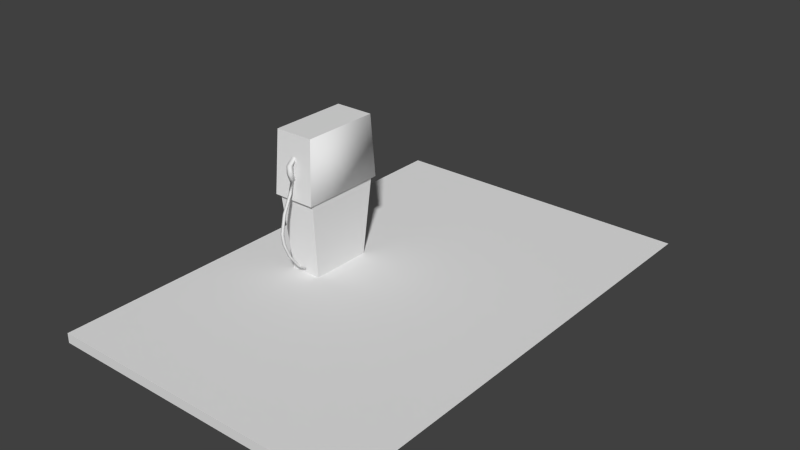 # Source: ebbz_fuel_pumpblend.blend  (saved by Blender 2.79.7; exported with 4.5.12 LTS)
import bpy
from mathutils import Matrix  # noqa: F401  (used for matrix-valued properties, if any)

bpy.ops.wm.read_factory_settings(use_empty=True)
scene = bpy.context.scene
scene.name = 'Scene'

# ---- collections
col_collection_1 = bpy.data.collections.new('Collection 1'); scene.collection.children.link(col_collection_1)
col_collection_3 = bpy.data.collections.new('Collection 3'); scene.collection.children.link(col_collection_3)
col_collection_3.hide_render = True
col_collection_3.hide_viewport = True
col_collection_11 = bpy.data.collections.new('Collection 11'); scene.collection.children.link(col_collection_11)
col_collection_11.hide_render = True
col_collection_11.hide_viewport = True

# ---- materials (node trees are filled in below, after node groups)
mat_material = bpy.data.materials.new('Material')
mat_material.alpha_threshold = 0.0
mat_material.use_transparent_shadow = False
mat_material.preview_render_type = 'FLAT'
mat_material.roughness = 0.5
mat_fence = bpy.data.materials.new('Fence')
mat_fence.alpha_threshold = 0.0
mat_fence.use_transparent_shadow = False
mat_fence.roughness = 0.5
mat_fence.line_color = (0.0, 0.0, 0.0, 1.0)
mat_wood = bpy.data.materials.new('Wood')
mat_wood.alpha_threshold = 0.0
mat_wood.use_transparent_shadow = False
mat_wood.preview_render_type = 'FLAT'
mat_wood.roughness = 0.5
mat_wood.line_color = (0.0, 0.0, 0.0, 1.0)
mat_plexiglass = bpy.data.materials.new('Plexiglass')
mat_plexiglass.alpha_threshold = 0.0
mat_plexiglass.use_transparent_shadow = False
mat_plexiglass.diffuse_color = (0.4229, 0.5172, 0.8, 1.0)
mat_plexiglass.roughness = 0.5
mat_plexiglass.line_color = (0.0, 0.0, 0.0, 0.1885)
mat_chrome = bpy.data.materials.new('Chrome')
mat_chrome.alpha_threshold = 0.0
mat_chrome.use_transparent_shadow = False
mat_chrome.preview_render_type = 'FLAT'
mat_chrome.diffuse_color = (0.3032, 0.3032, 0.3032, 1.0)
mat_chrome.roughness = 0.5
mat_chrome.specular_intensity = 1.0
mat_chrome.line_color = (0.0, 0.0, 0.0, 1.0)
mat_glassjoint = bpy.data.materials.new('GlassJoint')
mat_glassjoint.alpha_threshold = 0.0
mat_glassjoint.use_transparent_shadow = False
mat_glassjoint.preview_render_type = 'FLAT'
mat_glassjoint.diffuse_color = (0.007193, 0.007193, 0.007193, 1.0)
mat_glassjoint.roughness = 0.5
mat_glassjoint.line_color = (0.0, 0.0, 0.0, 1.0)
mat_redcover = bpy.data.materials.new('RedCover')
mat_redcover.alpha_threshold = 0.0
mat_redcover.use_transparent_shadow = False
mat_redcover.preview_render_type = 'FLAT'
mat_redcover.diffuse_color = (0.1282, 0.01983, 0.01165, 1.0)
mat_redcover.roughness = 0.5
mat_redcover.line_color = (0.0, 0.0, 0.0, 1.0)
mat_panel = bpy.data.materials.new('Panel')
mat_panel.alpha_threshold = 0.0
mat_panel.use_transparent_shadow = False
mat_panel.roughness = 0.5
mat_panel.line_color = (0.0, 0.0, 0.0, 1.0)

# ---- material node trees

# ---- world
world_world = bpy.data.worlds.new('World'); scene.world = world_world
world_world.color = (0.05088, 0.05088, 0.05088)
world_world.use_sun_shadow = False
world_world.sun_shadow_jitter_overblur = 0.0
world_world.cycles.sampling_method = 'NONE'
world_world.cycles.sample_map_resolution = 256

# ---- meshes
me_cube_004 = bpy.data.meshes.new('Cube.004')
me_cube_004.from_pydata([(2.95, -3.0, 0.1239), (-1.05, -3.0, 0.1239), (2.95, 3.0, 0.1239), (-1.05, 3.0, 0.1239), (2.95, -3.0, 0.0), (-1.05, -3.0, 0.0), (-1.05, 3.0, 0.0), (0.025, -0.5599, 1.47), (0.025, -0.5599, 1.57), (0.025, -0.6099, 1.57), (0.025, -0.6099, 1.47), (-0.025, -0.5599, 1.47), (-0.025, -0.5599, 1.57), (-0.025, -0.6099, 1.57), (-0.025, -0.6099, 1.47), (0.025, -0.5284, 1.38), (0.025, -0.4678, 1.651), (0.025, -0.4625, 1.701), (0.025, -0.5784, 1.38), (-0.025, -0.5284, 1.38), (-0.025, -0.4678, 1.651), (-0.025, -0.4625, 1.701), (-0.025, -0.5784, 1.38), (0.01417, -0.5392, 1.38), (0.01417, -0.5676, 1.38), (-0.01417, -0.5392, 1.38), (-0.01417, -0.5676, 1.38), (0.01417, -0.5821, 1.225), (0.01417, -0.6105, 1.225), (-0.01417, -0.5821, 1.225), (-0.01417, -0.6105, 1.225), (0.01417, -0.687, 1.01), (0.01417, -0.7153, 1.01), (-0.01417, -0.687, 1.01), (-0.01417, -0.7153, 1.01), (0.01417, -0.737, 0.7744), (0.01417, -0.7654, 0.7744), (-0.01417, -0.737, 0.7744), (-0.01417, -0.7654, 0.7744), (0.01417, -0.7156, 0.629), (0.01417, -0.7439, 0.629), (-0.01417, -0.7156, 0.629), (-0.01417, -0.7439, 0.629), (0.01417, -0.6369, 0.4431), (0.01417, -0.6653, 0.4431), (-0.01417, -0.6369, 0.4431), (-0.01417, -0.6653, 0.4431), (0.01417, -0.4939, 0.2549), (0.01417, -0.5223, 0.2549), (-0.01417, -0.4939, 0.2549), (-0.01417, -0.5223, 0.2549), (0.01417, -0.4054, 0.1903), (0.01417, -0.4023, 0.1621), (-0.01417, -0.4054, 0.1903), (-0.01417, -0.4023, 0.1621), (0.2, -0.4, 0.1239), (-0.2, -0.4, 0.1239), (-0.2, 0.4, 0.1239), (0.2, 0.4, 0.1239), (0.25, -0.5, 1.124), (-0.25, -0.5, 1.124), (-0.25, 0.5, 1.124), (0.25, 0.5, 1.124), (0.25, -0.5, 1.924), (-0.25, -0.5, 1.924), (-0.25, 0.5, 1.924), (0.25, 0.5, 1.924), (-0.275, 0.55, 1.124), (-0.275, -0.55, 1.124), (0.275, 0.55, 1.124), (0.275, -0.55, 1.124)], [], [(2, 3, 1, 0), (6, 5, 1, 3), (0, 1, 5, 4), (11, 12, 8, 7), (15, 19, 11, 7), (13, 14, 10, 9), (14, 11, 19, 22), (7, 8, 9, 10), (14, 13, 12, 11), (26, 25, 29, 30), (15, 18, 24, 23), (9, 8, 16, 17), (13, 9, 17, 21), (22, 18, 10, 14), (20, 16, 8, 12), (7, 10, 18, 15), (12, 13, 21, 20), (23, 25, 19, 15), (26, 24, 18, 22), (22, 19, 25, 26), (34, 32, 28, 30), (23, 24, 28, 27), (27, 29, 25, 23), (30, 28, 24, 26), (38, 36, 32, 34), (30, 29, 33, 34), (27, 28, 32, 31), (31, 33, 29, 27), (39, 41, 37, 35), (34, 33, 37, 38), (31, 32, 36, 35), (35, 37, 33, 31), (39, 40, 44, 43), (42, 40, 36, 38), (38, 37, 41, 42), (35, 36, 40, 39), (46, 45, 49, 50), (43, 45, 41, 39), (46, 44, 40, 42), (42, 41, 45, 46), (50, 49, 53, 54), (43, 44, 48, 47), (47, 49, 45, 43), (50, 48, 44, 46), (54, 53, 51, 52), (47, 48, 52, 51), (51, 53, 49, 47), (54, 52, 48, 50), (68, 67, 61, 60), (55, 59, 60, 56), (56, 60, 61, 57), (57, 61, 62, 58), (59, 55, 58, 62), (63, 66, 65, 64), (67, 69, 62, 61), (70, 68, 60, 59), (70, 69, 66, 63), (64, 65, 67, 68), (65, 66, 69, 67), (63, 64, 68, 70), (59, 62, 69, 70)])
me_cube_004.polygons.foreach_set('use_smooth', [0, 0, 0, 1, 1, 1, 1, 1, 1, 1, 1, 1, 1, 1, 1, 1, 1, 1, 1, 1, 1, 1, 1, 1, 1, 1, 1, 1, 1, 1, 1, 1, 1, 1, 1, 1, 1, 1, 1, 1, 1, 1, 1, 1, 1, 1, 1, 1, 0, 0, 0, 0, 0, 0, 0, 0, 1, 0, 0, 0, 0])
_uv = me_cube_004.uv_layers.new(name='UVMap')
_uv.uv.foreach_set('vector', [1.859, 0.9375, 1.859, 0.9961, -0.1406, 0.9961, -0.1406, 0.9375, 1.859, 0.9961, -0.1406, 0.9961, -0.1406, 0.9961, 1.859, 0.9961, -0.1406, 0.9375, -0.1406, 0.9961, -0.1406, 0.9961, -0.1406, 0.9375, 0.02057, 0.9456, 0.9787, 0.9456, 0.9787, 0.9832, 0.02057, 0.9832, 0.02057, 0.9456, 0.9787, 0.9456, 0.9787, 0.9832, 0.02057, 0.9832, 0.02057, 0.9456, 0.9787, 0.9456, 0.9787, 0.9832, 0.02057, 0.9832, 0.02057, 0.9456, 0.9787, 0.9456, 0.9787, 0.9832, 0.02057, 0.9832, 0.02057, 0.9456, 0.9787, 0.9456, 0.9787, 0.9832, 0.02057, 0.9832, 0.02057, 0.9456, 0.9787, 0.9456, 0.9787, 0.9832, 0.02057, 0.9832, 0.2776, 0.4124, 0.2999, 0.4124, 0.2999, 0.4647, 0.2776, 0.4647, 0.02057, 0.9456, 0.9787, 0.9456, 0.9787, 0.9832, 0.02057, 0.9832, 0.02057, 0.9456, 0.9787, 0.9456, 0.9787, 0.9832, 0.02057, 0.9832, 0.02057, 0.9456, 0.9787, 0.9456, 0.9787, 0.9832, 0.02057, 0.9832, 0.02057, 0.9456, 0.9787, 0.9456, 0.9787, 0.9832, 0.02057, 0.9832, 0.02057, 0.9456, 0.9787, 0.9456, 0.9787, 0.9832, 0.02057, 0.9832, 0.02057, 0.9456, 0.9787, 0.9456, 0.9787, 0.9832, 0.02057, 0.9832, 0.02057, 0.9456, 0.9787, 0.9456, 0.9787, 0.9832, 0.02057, 0.9832, 0.02057, 0.9456, 0.9787, 0.9456, 0.9787, 0.9832, 0.02057, 0.9832, 0.02057, 0.9456, 0.9787, 0.9456, 0.9787, 0.9832, 0.02057, 0.9832, 0.02057, 0.9456, 0.9787, 0.9456, 0.9787, 0.9832, 0.02057, 0.9832, 0.2776, 0.4124, 0.2999, 0.4124, 0.2999, 0.4647, 0.2776, 0.4647, 0.2776, 0.4124, 0.2999, 0.4124, 0.2999, 0.4647, 0.2776, 0.4647, 0.2776, 0.4124, 0.2999, 0.4124, 0.2999, 0.4647, 0.2776, 0.4647, 0.2776, 0.4124, 0.2999, 0.4124, 0.2999, 0.4647, 0.2776, 0.4647, 0.2776, 0.4124, 0.2999, 0.4124, 0.2999, 0.4647, 0.2776, 0.4647, 0.2776, 0.4124, 0.2999, 0.4124, 0.2999, 0.4647, 0.2776, 0.4647, 0.2776, 0.4124, 0.2999, 0.4124, 0.2999, 0.4647, 0.2776, 0.4647, 0.2776, 0.4124, 0.2999, 0.4124, 0.2999, 0.4647, 0.2776, 0.4647, 0.2776, 0.4124, 0.2999, 0.4124, 0.2999, 0.4647, 0.2776, 0.4647, 0.2776, 0.4124, 0.2999, 0.4124, 0.2999, 0.4647, 0.2776, 0.4647, 0.2776, 0.4124, 0.2999, 0.4124, 0.2999, 0.4647, 0.2776, 0.4647, 0.2776, 0.4124, 0.2999, 0.4124, 0.2999, 0.4647, 0.2776, 0.4647, 0.2776, 0.4124, 0.2999, 0.4124, 0.2999, 0.4647, 0.2776, 0.4647, 0.2776, 0.4124, 0.2999, 0.4124, 0.2999, 0.4647, 0.2776, 0.4647, 0.2776, 0.4124, 0.2999, 0.4124, 0.2999, 0.4647, 0.2776, 0.4647, 0.2776, 0.4124, 0.2999, 0.4124, 0.2999, 0.4647, 0.2776, 0.4647, 0.2776, 0.4124, 0.2999, 0.4124, 0.2999, 0.4647, 0.2776, 0.4647, 0.2776, 0.4124, 0.2999, 0.4124, 0.2999, 0.4647, 0.2776, 0.4647, 0.2776, 0.4124, 0.2999, 0.4124, 0.2999, 0.4647, 0.2776, 0.4647, 0.2776, 0.4124, 0.2999, 0.4124, 0.2999, 0.4647, 0.2776, 0.4647, 0.2776, 0.4124, 0.2999, 0.4124, 0.2999, 0.4647, 0.2776, 0.4647, 0.2776, 0.4124, 0.2999, 0.4124, 0.2999, 0.4647, 0.2776, 0.4647, 0.2776, 0.4124, 0.2999, 0.4124, 0.2999, 0.4647, 0.2776, 0.4647, 0.2776, 0.4124, 0.2999, 0.4124, 0.2999, 0.4647, 0.2776, 0.4647, 0.2776, 0.4124, 0.2999, 0.4124, 0.2999, 0.4647, 0.2776, 0.4647, 0.2776, 0.4124, 0.2999, 0.4124, 0.2999, 0.4647, 0.2776, 0.4647, 0.2776, 0.4124, 0.2999, 0.4124, 0.2999, 0.4647, 0.2776, 0.4647, 0.2776, 0.4124, 0.2999, 0.4124, 0.2999, 0.4647, 0.2776, 0.4647, 0.7485, 0.8961, 0.2944, 0.8961, 0.2944, 0.8772, 0.7485, 0.8772, 0.2385, 0.4225, 0.2612, 0.8789, 0.03414, 0.8789, 0.05684, 0.4225, 0.7031, 0.4225, 0.7485, 0.8772, 0.2944, 0.8772, 0.3398, 0.4225, 0.2385, 0.4225, 0.2612, 0.8789, 0.03414, 0.8789, 0.05684, 0.4225, 0.2944, 0.8772, 0.3398, 0.4225, 0.7031, 0.4225, 0.7485, 0.8772, 0.7657, 0.8595, 0.7657, 0.423, 0.9841, 0.423, 0.9838, 0.8597, 0.2612, 0.8961, 0.03414, 0.8961, 0.03414, 0.8789, 0.2612, 0.8789, 0.2612, 0.8961, 0.03414, 0.8961, 0.03414, 0.8789, 0.2612, 0.8789, 0.2604, 0.01709, 0.7408, 0.01709, 0.7191, 0.3666, 0.2824, 0.3666, 0.7187, 0.3666, 0.282, 0.3666, 0.2604, 0.01709, 0.7408, 0.01709, 0.282, 0.3666, 0.0646, 0.3868, 0.02124, 0.03924, 0.2604, 0.01709, 0.9361, 0.3873, 0.7187, 0.3666, 0.7408, 0.01709, 0.9799, 0.03983, 0.2944, 0.8772, 0.7485, 0.8772, 0.7485, 0.8961, 0.2944, 0.8961])
_uv.active_render = True
_uv = me_cube_004.uv_layers.new(name='UVMapTB')
_uv.uv.foreach_set('vector', [0.0, 0.0, 0.0, 0.0, 0.0, 0.0, 0.0, 0.0, 0.0, 0.0, 0.0, 0.0, 0.0, 0.0, 0.0, 0.0, 0.0, 0.0, 0.0, 0.0, 0.0, 0.0, 0.0, 0.0, 0.0, 0.0, 0.0, 0.0, 0.0, 0.0, 0.0, 0.0, 0.0, 0.0, 0.0, 0.0, 0.0, 0.0, 0.0, 0.0, 0.0, 0.0, 0.0, 0.0, 0.0, 0.0, 0.0, 0.0, 0.0, 0.0, 0.0, 0.0, 0.0, 0.0, 0.0, 0.0, 0.0, 0.0, 0.0, 0.0, 0.0, 0.0, 0.0, 0.0, 0.0, 0.0, 0.0, 0.0, 0.0, 0.0, 0.0, 0.0, 0.0, 0.0, 0.0, 0.0, 0.0, 0.0, 0.0, 0.0, 0.0, 0.0, 0.0, 0.0, 0.0, 0.0, 0.0, 0.0, 0.0, 0.0, 0.0, 0.0, 0.0, 0.0, 0.0, 0.0, 0.0, 0.0, 0.0, 0.0, 0.0, 0.0, 0.0, 0.0, 0.0, 0.0, 0.0, 0.0, 0.0, 0.0, 0.0, 0.0, 0.0, 0.0, 0.0, 0.0, 0.0, 0.0, 0.0, 0.0, 0.0, 0.0, 0.0, 0.0, 0.0, 0.0, 0.0, 0.0, 0.0, 0.0, 0.0, 0.0, 0.0, 0.0, 0.0, 0.0, 0.0, 0.0, 0.0, 0.0, 0.0, 0.0, 0.0, 0.0, 0.0, 0.0, 0.0, 0.0, 0.0, 0.0, 0.0, 0.0, 0.0, 0.0, 0.0, 0.0, 0.0, 0.0, 0.0, 0.0, 0.0, 0.0, 0.0, 0.0, 0.0, 0.0, 0.0, 0.0, 0.0, 0.0, 0.0, 0.0, 0.0, 0.0, 0.0, 0.0, 0.0, 0.0, 0.0, 0.0, 0.0, 0.0, 0.0, 0.0, 0.0, 0.0, 0.0, 0.0, 0.0, 0.0, 0.0, 0.0, 0.0, 0.0, 0.0, 0.0, 0.0, 0.0, 0.0, 0.0, 0.0, 0.0, 0.0, 0.0, 0.0, 0.0, 0.0, 0.0, 0.0, 0.0, 0.0, 0.0, 0.0, 0.0, 0.0, 0.0, 0.0, 0.0, 0.0, 0.0, 0.0, 0.0, 0.0, 0.0, 0.0, 0.0, 0.0, 0.0, 0.0, 0.0, 0.0, 0.0, 0.0, 0.0, 0.0, 0.0, 0.0, 0.0, 0.0, 0.0, 0.0, 0.0, 0.0, 0.0, 0.0, 0.0, 0.0, 0.0, 0.0, 0.0, 0.0, 0.0, 0.0, 0.0, 0.0, 0.0, 0.0, 0.0, 0.0, 0.0, 0.0, 0.0, 0.0, 0.0, 0.0, 0.0, 0.0, 0.0, 0.0, 0.0, 0.0, 0.0, 0.0, 0.0, 0.0, 0.0, 0.0, 0.0, 0.0, 0.0, 0.0, 0.0, 0.0, 0.0, 0.0, 0.0, 0.0, 0.0, 0.0, 0.0, 0.0, 0.0, 0.0, 0.0, 0.0, 0.0, 0.0, 0.0, 0.0, 0.0, 0.0, 0.0, 0.0, 0.0, 0.0, 0.0, 0.0, 0.0, 0.0, 0.0, 0.0, 0.0, 0.0, 0.0, 0.0, 0.0, 0.0, 0.0, 0.0, 0.0, 0.0, 0.0, 0.0, 0.0, 0.0, 0.0, 0.0, 0.0, 0.0, 0.0, 0.0, 0.0, 0.0, 0.0, 0.0, 0.0, 0.0, 0.0, 0.0, 0.0, 0.0, 0.0, 0.0, 0.0, 0.0, 0.0, 0.0, 0.0, 0.0, 0.0, 0.0, 0.0, 0.0, 0.0, 0.0, 0.0, 0.0, 0.0, 0.0, 0.0, 0.0, 0.0, 0.0, 0.0, 0.0, 0.0, 0.0, 0.0, 0.0, 0.0, 0.0, 0.0, 0.0, 0.0, 0.0, 0.0, 0.0, 0.0, 0.0, 0.0, 0.0, 0.0, 0.0, 0.0, 0.7485, 0.8961, 0.2944, 0.8961, 0.2944, 0.8772, 0.7485, 0.8772, 0.2385, 0.4225, 0.2612, 0.8789, 0.03414, 0.8789, 0.05684, 0.4225, 0.7031, 0.4225, 0.7485, 0.8772, 0.2944, 0.8772, 0.3398, 0.4225, 0.2385, 0.4225, 0.2612, 0.8789, 0.03414, 0.8789, 0.05684, 0.4225, 1.242, 0.8772, 1.287, 0.4225, 1.651, 0.4225, 1.696, 0.8772, 0.7657, 0.8595, 0.7657, 0.423, 0.9841, 0.423, 0.9838, 0.8597, 0.2612, 0.8961, 0.03414, 0.8961, 0.03414, 0.8789, 0.2612, 0.8789, 0.2612, 0.8961, 0.03414, 0.8961, 0.03414, 0.8789, 0.2612, 0.8789, 1.593, 0.01694, 1.113, 0.01724, 1.135, 0.3668, 1.571, 0.3665, 0.7187, 0.3666, 0.282, 0.3666, 0.2604, 0.01709, 0.7408, 0.01709, 0.282, 0.3666, 0.0646, 0.3868, 0.02124, 0.03924, 0.2604, 0.01709, 0.9361, 0.3873, 0.7187, 0.3666, 0.7408, 0.01709, 0.9799, 0.03983, 0.2944, 0.8772, 0.7485, 0.8772, 0.7485, 0.8961, 0.2944, 0.8961])
me_cube_004.materials.append(mat_material)
me_cube_004.use_remesh_preserve_volume = False
me_cube_004.use_remesh_preserve_attributes = False
me_cube_004.use_mirror_vertex_groups = False
me_cube_004.update()
me_cube = bpy.data.meshes.new('Cube')
me_cube.from_pydata([(0.05, -1.0, 0.0), (-0.05, -1.0, 0.0), (-0.05, 1.0, 0.0), (0.05, 1.0, 0.0), (0.05, -1.0, 1.6), (-0.05, -1.0, 1.6), (-0.05, 1.0, 1.6), (0.05, 1.0, 1.6)], [], [(4, 7, 6, 5), (0, 4, 5, 1), (1, 5, 6, 2), (2, 6, 7, 3), (4, 0, 3, 7)])
_uv = me_cube.uv_layers.new(name='UVMap')
_uv.uv.foreach_set('vector', [0.9833, 0.98, 0.0523, 0.98, 0.0523, 0.9338, 0.9833, 0.9338, 0.01871, 0.02008, 0.01871, 0.9338, 0.0523, 0.9338, 0.0523, 0.02008, 0.9833, 0.02008, 0.9833, 0.9338, 0.0523, 0.9338, 0.0523, 0.02008, 0.0523, 0.02008, 0.0523, 0.9338, 0.01871, 0.9338, 0.01871, 0.02008, 0.0523, 0.9338, 0.0523, 0.02008, 0.9833, 0.02008, 0.9833, 0.9338])
_uv.active_render = True
_uv = me_cube.uv_layers.new(name='UVMapTB')
_uv.uv.foreach_set('vector', [0.9833, 0.98, 0.0523, 0.98, 0.0523, 0.9338, 0.9833, 0.9338, 1.785, 0.02008, 1.785, 0.9338, 1.819, 0.9338, 1.819, 0.02008, 0.9833, 0.02008, 0.9833, 0.9338, 0.0523, 0.9338, 0.0523, 0.02008, 0.0523, 0.02008, 0.0523, 0.9338, 0.01871, 0.9338, 0.01871, 0.02008, 1.819, 0.02008, 1.819, 0.9338, 2.75, 0.9338, 2.75, 0.02008])
me_cube.materials.append(mat_fence)
me_cube.use_remesh_preserve_volume = False
me_cube.use_remesh_preserve_attributes = False
me_cube.use_mirror_vertex_groups = False
me_cube.update()
me_cube_001 = bpy.data.meshes.new('Cube.001')
me_cube_001.from_pydata([(0.05, -1.0, 0.0), (-0.05, -1.0, 0.0), (-0.05, 1.0, 0.0), (0.05, 1.0, 0.0), (0.05, -1.0, 1.6), (-0.05, -1.0, 1.6), (-0.05, 1.0, 1.6), (0.05, 1.0, 1.6), (0.05, -0.7, 0.0), (0.05, 0.7, 0.0), (-0.05, -0.7, 0.0), (-0.05, 0.7, 0.0), (0.05, -0.7, 1.6), (0.05, 0.7, 1.6), (-0.05, -0.7, 1.6), (-0.05, 0.7, 1.6), (0.05, -1.0, 1.0), (-0.05, -1.0, 1.0), (-0.05, 1.0, 1.0), (0.05, 1.0, 1.0), (-0.05, -0.7, 1.0), (-0.05, 0.7, 1.0), (0.05, -0.7, 1.0), (0.05, 0.7, 1.0), (0.02745, -0.7, 1.6), (0.02745, 0.7, 1.6), (-0.02745, -0.7, 1.6), (-0.02745, 0.7, 1.6), (-0.02745, -0.7, 1.0), (-0.02745, 0.7, 1.0), (0.02745, -0.7, 1.0), (0.02745, 0.7, 1.0)], [], [(9, 11, 2, 3), (13, 7, 6, 15), (16, 4, 5, 17), (21, 15, 6, 18), (18, 6, 7, 19), (23, 9, 3, 19), (0, 1, 10, 8), (8, 10, 11, 9), (4, 12, 14, 5), (17, 5, 14, 20), (16, 0, 8, 22), (22, 8, 9, 23), (0, 16, 17, 1), (11, 21, 18, 2), (2, 18, 19, 3), (13, 23, 19, 7), (1, 17, 20, 10), (10, 20, 21, 11), (4, 16, 22, 12), (28, 29, 21, 20), (28, 26, 27, 29), (24, 30, 31, 25), (23, 13, 25, 31), (29, 27, 15, 21), (22, 23, 31, 30), (30, 24, 12, 22), (24, 25, 27, 26), (20, 14, 26, 28)])
me_cube_001.polygons.foreach_set('material_index', [0, 0, 0, 0, 0, 0, 0, 0, 0, 0, 0, 0, 0, 0, 0, 0, 0, 0, 0, 0, 1, 1, 0, 0, 0, 0, 1, 0])
me_cube_001.materials.append(mat_wood)
me_cube_001.materials.append(mat_plexiglass)
me_cube_001.use_remesh_preserve_volume = False
me_cube_001.use_remesh_preserve_attributes = False
me_cube_001.use_mirror_vertex_groups = False
me_cube_001.update()
me_cube_005 = bpy.data.meshes.new('Cube.005')
me_cube_005.from_pydata([(0.2, -0.4, 0.0), (-0.2, -0.4, 0.0), (-0.2, 0.4, 0.0), (0.2, 0.4, 0.0), (0.25, -0.5, 1.0), (-0.25, -0.5, 1.0), (-0.25, 0.5, 1.0), (0.25, 0.5, 1.0), (0.25, -0.5, 1.8), (-0.25, -0.5, 1.8), (-0.25, 0.5, 1.8), (0.25, 0.5, 1.8), (-0.275, 0.55, 1.0), (-0.275, -0.55, 1.0), (0.275, 0.55, 1.0), (0.275, -0.55, 1.0), (-0.2516, -0.453, 1.75), (-0.2516, 0.453, 1.75), (-0.2734, 0.4968, 1.05), (-0.2734, -0.4968, 1.05), (-0.1766, -0.453, 1.748), (-0.1766, 0.453, 1.748), (-0.1984, 0.4968, 1.048), (-0.1984, -0.4968, 1.048), (0.03749, -0.5125, 1.6), (-0.03749, -0.5125, 1.6), (-0.03749, -0.5375, 1.2), (0.03749, -0.5375, 1.2), (0.03749, -0.4626, 1.597), (-0.03749, -0.4626, 1.597), (-0.03749, -0.4876, 1.196), (0.03749, -0.4876, 1.196), (-0.251, -0.4688, 1.767), (-0.251, 0.4688, 1.767), (-0.274, 0.5147, 1.033), (-0.274, -0.5147, 1.033), (-0.2025, -0.3547, 0.0), (-0.2475, -0.4448, 0.9501), (-0.2475, 0.4448, 0.9501), (-0.2025, 0.3547, 0.0), (0.2475, -0.4448, 0.9501), (0.2025, -0.3547, 0.0), (0.2025, 0.3547, 0.0), (0.2475, 0.4448, 0.9501)], [], [(13, 12, 6, 5), (0, 4, 5, 1), (2, 6, 7, 3), (8, 11, 10, 9), (12, 14, 7, 6), (15, 13, 5, 4), (15, 14, 11, 8), (10, 11, 14, 12), (4, 7, 14, 15), (32, 33, 17, 16), (33, 34, 18, 17), (34, 35, 19, 18), (35, 32, 16, 19), (20, 23, 19, 16), (20, 21, 22, 23), (22, 21, 17, 18), (21, 20, 16, 17), (23, 22, 18, 19), (8, 9, 25, 24), (9, 13, 26, 25), (13, 15, 27, 26), (15, 8, 24, 27), (29, 28, 24, 25), (28, 29, 30, 31), (31, 30, 26, 27), (28, 31, 27, 24), (30, 29, 25, 26), (9, 10, 33, 32), (10, 12, 34, 33), (12, 13, 35, 34), (13, 9, 32, 35), (1, 5, 37, 36), (5, 6, 38, 37), (6, 2, 39, 38), (37, 38, 39, 36), (4, 0, 41, 40), (3, 7, 43, 42), (7, 4, 40, 43), (41, 42, 43, 40)])
me_cube_005.polygons.foreach_set('material_index', [0, 0, 0, 0, 0, 0, 0, 0, 0, 1, 1, 1, 1, 1, 3, 1, 1, 1, 0, 0, 0, 0, 0, 0, 0, 0, 0, 0, 0, 0, 0, 0, 0, 0, 2, 0, 0, 0, 2])
me_cube_005.materials.append(mat_chrome)
me_cube_005.materials.append(mat_glassjoint)
me_cube_005.materials.append(mat_redcover)
me_cube_005.materials.append(mat_panel)
me_cube_005.use_remesh_preserve_volume = False
me_cube_005.use_remesh_preserve_attributes = False
me_cube_005.use_mirror_vertex_groups = False
me_cube_005.update()

# ---- objects
ob_fuelpump = bpy.data.objects.new('FuelPump', me_cube_004)
ob_cube = bpy.data.objects.new('Cube', me_cube)
ob_fencetb = bpy.data.objects.new('FenceTB', me_cube_001)
ob_fuelpumptb = bpy.data.objects.new('FuelPumpTB', me_cube_005)

# ---- transforms, parenting, visibility, modifiers, constraints
ob_fuelpump.location = (-3.0, 2.0, 0.0)
ob_fuelpump.lock_rotations_4d = False
ob_fuelpump.empty_display_type = 'ARROWS'
ob_fuelpump.lineart.crease_threshold = 0.0
ob_cube.location = (0.0, 0.0, 0.0)
ob_cube.lock_rotations_4d = False
ob_cube.empty_display_type = 'ARROWS'
ob_cube.lineart.crease_threshold = 0.0
ob_fencetb.location = (0.0, 0.0, 0.0)
ob_fencetb.lock_rotations_4d = False
ob_fencetb.empty_display_type = 'ARROWS'
ob_fencetb.lineart.crease_threshold = 0.0
ob_fuelpumptb.location = (0.0, 0.0, 0.0)
ob_fuelpumptb.lock_rotations_4d = False
ob_fuelpumptb.empty_display_type = 'ARROWS'
ob_fuelpumptb.lineart.crease_threshold = 0.0

# ---- collection membership
col_collection_1.objects.link(ob_fuelpump)
col_collection_3.objects.link(ob_cube)
col_collection_11.objects.link(ob_fencetb)
col_collection_11.objects.link(ob_fuelpumptb)

# ---- scene / render settings (as saved in the file)
scene.frame_start = 1; scene.frame_end = 250; scene.frame_set(1)
scene.render.engine = 'BLENDER_EEVEE_NEXT'
scene.render.image_settings.color_mode = 'RGB'
scene.render.image_settings.compression = 90
scene.render.resolution_percentage = 50
scene.render.dither_intensity = 0.0
scene.render.use_bake_selected_to_active = True
scene.render.bake_margin = 8
scene.render.bake_bias = 0.2
scene.cycles.use_denoising = False
scene.cycles.samples = 10
scene.cycles.sampling_pattern = 'TABULATED_SOBOL'
scene.cycles.light_sampling_threshold = 0.0
scene.cycles.use_adaptive_sampling = False
scene.cycles.use_light_tree = False
scene.cycles.blur_glossy = 0.0
scene.cycles.volume_bounces = 1
scene.cycles.pixel_filter_type = 'GAUSSIAN'
scene.cycles.sample_clamp_indirect = 0.0
scene.view_settings.view_transform = 'Standard'
bpy.context.view_layer.update()

# ---- added for rendering (the .blend has no active camera and no usable light): camera, sun
cam_auto = bpy.data.cameras.new('AutoCamera')
cam_auto.lens = 50.0
cam_auto.sensor_width = 36.0
cam_auto.clip_end = 1000.0
ob_auto_camera = bpy.data.objects.new('AutoCamera', cam_auto)
scene.collection.objects.link(ob_auto_camera)
ob_auto_camera.location = (5.18349, -6.48519, 6.61876)
ob_auto_camera.rotation_euler = (1.09748, -7.21219e-08, 0.694738)
scene.camera = ob_auto_camera
light_auto_sun = bpy.data.lights.new('AutoSun', 'SUN')
light_auto_sun.energy = 3.0
light_auto_sun.angle = 0.0523599
ob_auto_sun = bpy.data.objects.new('AutoSun', light_auto_sun)
scene.collection.objects.link(ob_auto_sun)
ob_auto_sun.rotation_euler = (0.872665, 0.174533, 0.523599)
bpy.context.view_layer.update()
